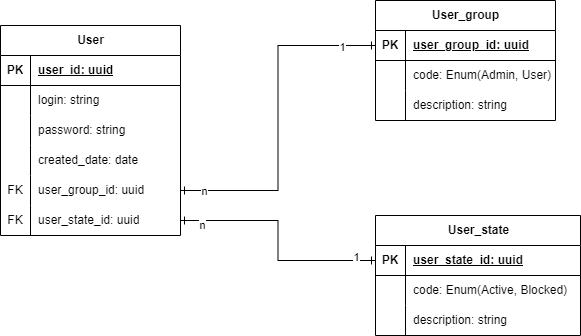

The diagram above was exported from draw.io. Its source (the exported page's mxGraphModel, read from the mxfile embedded in the PNG):
<mxGraphModel dx="1562" dy="837" grid="1" gridSize="10" guides="1" tooltips="1" connect="1" arrows="1" fold="1" page="1" pageScale="1" pageWidth="850" pageHeight="1100" math="0" shadow="0">
  <root>
    <mxCell id="0" />
    <mxCell id="1" parent="0" />
    <mxCell id="CuPvRJ_3pDyFFzygjbsC-1" value="User" style="shape=table;startSize=30;container=1;collapsible=1;childLayout=tableLayout;fixedRows=1;rowLines=0;fontStyle=1;align=center;resizeLast=1;html=1;" parent="1" vertex="1">
      <mxGeometry x="50" y="200" width="180" height="210" as="geometry" />
    </mxCell>
    <mxCell id="CuPvRJ_3pDyFFzygjbsC-2" value="" style="shape=tableRow;horizontal=0;startSize=0;swimlaneHead=0;swimlaneBody=0;fillColor=none;collapsible=0;dropTarget=0;points=[[0,0.5],[1,0.5]];portConstraint=eastwest;top=0;left=0;right=0;bottom=1;" parent="CuPvRJ_3pDyFFzygjbsC-1" vertex="1">
      <mxGeometry y="30" width="180" height="30" as="geometry" />
    </mxCell>
    <mxCell id="CuPvRJ_3pDyFFzygjbsC-3" value="PK" style="shape=partialRectangle;connectable=0;fillColor=none;top=0;left=0;bottom=0;right=0;fontStyle=1;overflow=hidden;whiteSpace=wrap;html=1;" parent="CuPvRJ_3pDyFFzygjbsC-2" vertex="1">
      <mxGeometry width="30" height="30" as="geometry">
        <mxRectangle width="30" height="30" as="alternateBounds" />
      </mxGeometry>
    </mxCell>
    <mxCell id="CuPvRJ_3pDyFFzygjbsC-4" value="user_id: uuid" style="shape=partialRectangle;connectable=0;fillColor=none;top=0;left=0;bottom=0;right=0;align=left;spacingLeft=6;fontStyle=5;overflow=hidden;whiteSpace=wrap;html=1;" parent="CuPvRJ_3pDyFFzygjbsC-2" vertex="1">
      <mxGeometry x="30" width="150" height="30" as="geometry">
        <mxRectangle width="150" height="30" as="alternateBounds" />
      </mxGeometry>
    </mxCell>
    <mxCell id="CuPvRJ_3pDyFFzygjbsC-5" value="" style="shape=tableRow;horizontal=0;startSize=0;swimlaneHead=0;swimlaneBody=0;fillColor=none;collapsible=0;dropTarget=0;points=[[0,0.5],[1,0.5]];portConstraint=eastwest;top=0;left=0;right=0;bottom=0;" parent="CuPvRJ_3pDyFFzygjbsC-1" vertex="1">
      <mxGeometry y="60" width="180" height="30" as="geometry" />
    </mxCell>
    <mxCell id="CuPvRJ_3pDyFFzygjbsC-6" value="" style="shape=partialRectangle;connectable=0;fillColor=none;top=0;left=0;bottom=0;right=0;editable=1;overflow=hidden;whiteSpace=wrap;html=1;" parent="CuPvRJ_3pDyFFzygjbsC-5" vertex="1">
      <mxGeometry width="30" height="30" as="geometry">
        <mxRectangle width="30" height="30" as="alternateBounds" />
      </mxGeometry>
    </mxCell>
    <mxCell id="CuPvRJ_3pDyFFzygjbsC-7" value="login: string" style="shape=partialRectangle;connectable=0;fillColor=none;top=0;left=0;bottom=0;right=0;align=left;spacingLeft=6;overflow=hidden;whiteSpace=wrap;html=1;" parent="CuPvRJ_3pDyFFzygjbsC-5" vertex="1">
      <mxGeometry x="30" width="150" height="30" as="geometry">
        <mxRectangle width="150" height="30" as="alternateBounds" />
      </mxGeometry>
    </mxCell>
    <mxCell id="CuPvRJ_3pDyFFzygjbsC-8" value="" style="shape=tableRow;horizontal=0;startSize=0;swimlaneHead=0;swimlaneBody=0;fillColor=none;collapsible=0;dropTarget=0;points=[[0,0.5],[1,0.5]];portConstraint=eastwest;top=0;left=0;right=0;bottom=0;" parent="CuPvRJ_3pDyFFzygjbsC-1" vertex="1">
      <mxGeometry y="90" width="180" height="30" as="geometry" />
    </mxCell>
    <mxCell id="CuPvRJ_3pDyFFzygjbsC-9" value="" style="shape=partialRectangle;connectable=0;fillColor=none;top=0;left=0;bottom=0;right=0;editable=1;overflow=hidden;whiteSpace=wrap;html=1;" parent="CuPvRJ_3pDyFFzygjbsC-8" vertex="1">
      <mxGeometry width="30" height="30" as="geometry">
        <mxRectangle width="30" height="30" as="alternateBounds" />
      </mxGeometry>
    </mxCell>
    <mxCell id="CuPvRJ_3pDyFFzygjbsC-10" value="password: string" style="shape=partialRectangle;connectable=0;fillColor=none;top=0;left=0;bottom=0;right=0;align=left;spacingLeft=6;overflow=hidden;whiteSpace=wrap;html=1;" parent="CuPvRJ_3pDyFFzygjbsC-8" vertex="1">
      <mxGeometry x="30" width="150" height="30" as="geometry">
        <mxRectangle width="150" height="30" as="alternateBounds" />
      </mxGeometry>
    </mxCell>
    <mxCell id="CuPvRJ_3pDyFFzygjbsC-11" value="" style="shape=tableRow;horizontal=0;startSize=0;swimlaneHead=0;swimlaneBody=0;fillColor=none;collapsible=0;dropTarget=0;points=[[0,0.5],[1,0.5]];portConstraint=eastwest;top=0;left=0;right=0;bottom=0;" parent="CuPvRJ_3pDyFFzygjbsC-1" vertex="1">
      <mxGeometry y="120" width="180" height="30" as="geometry" />
    </mxCell>
    <mxCell id="CuPvRJ_3pDyFFzygjbsC-12" value="" style="shape=partialRectangle;connectable=0;fillColor=none;top=0;left=0;bottom=0;right=0;editable=1;overflow=hidden;whiteSpace=wrap;html=1;" parent="CuPvRJ_3pDyFFzygjbsC-11" vertex="1">
      <mxGeometry width="30" height="30" as="geometry">
        <mxRectangle width="30" height="30" as="alternateBounds" />
      </mxGeometry>
    </mxCell>
    <mxCell id="CuPvRJ_3pDyFFzygjbsC-13" value="created_date: date" style="shape=partialRectangle;connectable=0;fillColor=none;top=0;left=0;bottom=0;right=0;align=left;spacingLeft=6;overflow=hidden;whiteSpace=wrap;html=1;" parent="CuPvRJ_3pDyFFzygjbsC-11" vertex="1">
      <mxGeometry x="30" width="150" height="30" as="geometry">
        <mxRectangle width="150" height="30" as="alternateBounds" />
      </mxGeometry>
    </mxCell>
    <mxCell id="CuPvRJ_3pDyFFzygjbsC-23" style="shape=tableRow;horizontal=0;startSize=0;swimlaneHead=0;swimlaneBody=0;fillColor=none;collapsible=0;dropTarget=0;points=[[0,0.5],[1,0.5]];portConstraint=eastwest;top=0;left=0;right=0;bottom=0;" parent="CuPvRJ_3pDyFFzygjbsC-1" vertex="1">
      <mxGeometry y="150" width="180" height="30" as="geometry" />
    </mxCell>
    <mxCell id="CuPvRJ_3pDyFFzygjbsC-24" value="FK" style="shape=partialRectangle;connectable=0;fillColor=none;top=0;left=0;bottom=0;right=0;editable=1;overflow=hidden;whiteSpace=wrap;html=1;" parent="CuPvRJ_3pDyFFzygjbsC-23" vertex="1">
      <mxGeometry width="30" height="30" as="geometry">
        <mxRectangle width="30" height="30" as="alternateBounds" />
      </mxGeometry>
    </mxCell>
    <mxCell id="CuPvRJ_3pDyFFzygjbsC-25" value="user_group_id: uuid" style="shape=partialRectangle;connectable=0;fillColor=none;top=0;left=0;bottom=0;right=0;align=left;spacingLeft=6;overflow=hidden;whiteSpace=wrap;html=1;" parent="CuPvRJ_3pDyFFzygjbsC-23" vertex="1">
      <mxGeometry x="30" width="150" height="30" as="geometry">
        <mxRectangle width="150" height="30" as="alternateBounds" />
      </mxGeometry>
    </mxCell>
    <mxCell id="CuPvRJ_3pDyFFzygjbsC-20" style="shape=tableRow;horizontal=0;startSize=0;swimlaneHead=0;swimlaneBody=0;fillColor=none;collapsible=0;dropTarget=0;points=[[0,0.5],[1,0.5]];portConstraint=eastwest;top=0;left=0;right=0;bottom=0;" parent="CuPvRJ_3pDyFFzygjbsC-1" vertex="1">
      <mxGeometry y="180" width="180" height="30" as="geometry" />
    </mxCell>
    <mxCell id="CuPvRJ_3pDyFFzygjbsC-21" value="FK" style="shape=partialRectangle;connectable=0;fillColor=none;top=0;left=0;bottom=0;right=0;editable=1;overflow=hidden;whiteSpace=wrap;html=1;" parent="CuPvRJ_3pDyFFzygjbsC-20" vertex="1">
      <mxGeometry width="30" height="30" as="geometry">
        <mxRectangle width="30" height="30" as="alternateBounds" />
      </mxGeometry>
    </mxCell>
    <mxCell id="CuPvRJ_3pDyFFzygjbsC-22" value="user_state_id: uuid" style="shape=partialRectangle;connectable=0;fillColor=none;top=0;left=0;bottom=0;right=0;align=left;spacingLeft=6;overflow=hidden;whiteSpace=wrap;html=1;" parent="CuPvRJ_3pDyFFzygjbsC-20" vertex="1">
      <mxGeometry x="30" width="150" height="30" as="geometry">
        <mxRectangle width="150" height="30" as="alternateBounds" />
      </mxGeometry>
    </mxCell>
    <mxCell id="CuPvRJ_3pDyFFzygjbsC-30" value="User_group" style="shape=table;startSize=30;container=1;collapsible=1;childLayout=tableLayout;fixedRows=1;rowLines=0;fontStyle=1;align=center;resizeLast=1;html=1;" parent="1" vertex="1">
      <mxGeometry x="425" y="175" width="180" height="120" as="geometry" />
    </mxCell>
    <mxCell id="CuPvRJ_3pDyFFzygjbsC-31" value="" style="shape=tableRow;horizontal=0;startSize=0;swimlaneHead=0;swimlaneBody=0;fillColor=none;collapsible=0;dropTarget=0;points=[[0,0.5],[1,0.5]];portConstraint=eastwest;top=0;left=0;right=0;bottom=1;" parent="CuPvRJ_3pDyFFzygjbsC-30" vertex="1">
      <mxGeometry y="30" width="180" height="30" as="geometry" />
    </mxCell>
    <mxCell id="CuPvRJ_3pDyFFzygjbsC-32" value="PK" style="shape=partialRectangle;connectable=0;fillColor=none;top=0;left=0;bottom=0;right=0;fontStyle=1;overflow=hidden;whiteSpace=wrap;html=1;" parent="CuPvRJ_3pDyFFzygjbsC-31" vertex="1">
      <mxGeometry width="30" height="30" as="geometry">
        <mxRectangle width="30" height="30" as="alternateBounds" />
      </mxGeometry>
    </mxCell>
    <mxCell id="CuPvRJ_3pDyFFzygjbsC-33" value="user_group_id: uuid" style="shape=partialRectangle;connectable=0;fillColor=none;top=0;left=0;bottom=0;right=0;align=left;spacingLeft=6;fontStyle=5;overflow=hidden;whiteSpace=wrap;html=1;" parent="CuPvRJ_3pDyFFzygjbsC-31" vertex="1">
      <mxGeometry x="30" width="150" height="30" as="geometry">
        <mxRectangle width="150" height="30" as="alternateBounds" />
      </mxGeometry>
    </mxCell>
    <mxCell id="CuPvRJ_3pDyFFzygjbsC-34" value="" style="shape=tableRow;horizontal=0;startSize=0;swimlaneHead=0;swimlaneBody=0;fillColor=none;collapsible=0;dropTarget=0;points=[[0,0.5],[1,0.5]];portConstraint=eastwest;top=0;left=0;right=0;bottom=0;" parent="CuPvRJ_3pDyFFzygjbsC-30" vertex="1">
      <mxGeometry y="60" width="180" height="30" as="geometry" />
    </mxCell>
    <mxCell id="CuPvRJ_3pDyFFzygjbsC-35" value="" style="shape=partialRectangle;connectable=0;fillColor=none;top=0;left=0;bottom=0;right=0;editable=1;overflow=hidden;whiteSpace=wrap;html=1;" parent="CuPvRJ_3pDyFFzygjbsC-34" vertex="1">
      <mxGeometry width="30" height="30" as="geometry">
        <mxRectangle width="30" height="30" as="alternateBounds" />
      </mxGeometry>
    </mxCell>
    <mxCell id="CuPvRJ_3pDyFFzygjbsC-36" value="code: Enum(Admin, User)" style="shape=partialRectangle;connectable=0;fillColor=none;top=0;left=0;bottom=0;right=0;align=left;spacingLeft=6;overflow=hidden;whiteSpace=wrap;html=1;" parent="CuPvRJ_3pDyFFzygjbsC-34" vertex="1">
      <mxGeometry x="30" width="150" height="30" as="geometry">
        <mxRectangle width="150" height="30" as="alternateBounds" />
      </mxGeometry>
    </mxCell>
    <mxCell id="CuPvRJ_3pDyFFzygjbsC-37" value="" style="shape=tableRow;horizontal=0;startSize=0;swimlaneHead=0;swimlaneBody=0;fillColor=none;collapsible=0;dropTarget=0;points=[[0,0.5],[1,0.5]];portConstraint=eastwest;top=0;left=0;right=0;bottom=0;" parent="CuPvRJ_3pDyFFzygjbsC-30" vertex="1">
      <mxGeometry y="90" width="180" height="30" as="geometry" />
    </mxCell>
    <mxCell id="CuPvRJ_3pDyFFzygjbsC-38" value="" style="shape=partialRectangle;connectable=0;fillColor=none;top=0;left=0;bottom=0;right=0;editable=1;overflow=hidden;whiteSpace=wrap;html=1;" parent="CuPvRJ_3pDyFFzygjbsC-37" vertex="1">
      <mxGeometry width="30" height="30" as="geometry">
        <mxRectangle width="30" height="30" as="alternateBounds" />
      </mxGeometry>
    </mxCell>
    <mxCell id="CuPvRJ_3pDyFFzygjbsC-39" value="description: string" style="shape=partialRectangle;connectable=0;fillColor=none;top=0;left=0;bottom=0;right=0;align=left;spacingLeft=6;overflow=hidden;whiteSpace=wrap;html=1;" parent="CuPvRJ_3pDyFFzygjbsC-37" vertex="1">
      <mxGeometry x="30" width="150" height="30" as="geometry">
        <mxRectangle width="150" height="30" as="alternateBounds" />
      </mxGeometry>
    </mxCell>
    <mxCell id="CuPvRJ_3pDyFFzygjbsC-44" value="User_state" style="shape=table;startSize=30;container=1;collapsible=1;childLayout=tableLayout;fixedRows=1;rowLines=0;fontStyle=1;align=center;resizeLast=1;html=1;" parent="1" vertex="1">
      <mxGeometry x="425" y="390" width="205" height="120" as="geometry" />
    </mxCell>
    <mxCell id="CuPvRJ_3pDyFFzygjbsC-45" value="" style="shape=tableRow;horizontal=0;startSize=0;swimlaneHead=0;swimlaneBody=0;fillColor=none;collapsible=0;dropTarget=0;points=[[0,0.5],[1,0.5]];portConstraint=eastwest;top=0;left=0;right=0;bottom=1;" parent="CuPvRJ_3pDyFFzygjbsC-44" vertex="1">
      <mxGeometry y="30" width="205" height="30" as="geometry" />
    </mxCell>
    <mxCell id="CuPvRJ_3pDyFFzygjbsC-46" value="PK" style="shape=partialRectangle;connectable=0;fillColor=none;top=0;left=0;bottom=0;right=0;fontStyle=1;overflow=hidden;whiteSpace=wrap;html=1;" parent="CuPvRJ_3pDyFFzygjbsC-45" vertex="1">
      <mxGeometry width="30" height="30" as="geometry">
        <mxRectangle width="30" height="30" as="alternateBounds" />
      </mxGeometry>
    </mxCell>
    <mxCell id="CuPvRJ_3pDyFFzygjbsC-47" value="user_state_id: uuid" style="shape=partialRectangle;connectable=0;fillColor=none;top=0;left=0;bottom=0;right=0;align=left;spacingLeft=6;fontStyle=5;overflow=hidden;whiteSpace=wrap;html=1;" parent="CuPvRJ_3pDyFFzygjbsC-45" vertex="1">
      <mxGeometry x="30" width="175" height="30" as="geometry">
        <mxRectangle width="175" height="30" as="alternateBounds" />
      </mxGeometry>
    </mxCell>
    <mxCell id="CuPvRJ_3pDyFFzygjbsC-48" value="" style="shape=tableRow;horizontal=0;startSize=0;swimlaneHead=0;swimlaneBody=0;fillColor=none;collapsible=0;dropTarget=0;points=[[0,0.5],[1,0.5]];portConstraint=eastwest;top=0;left=0;right=0;bottom=0;" parent="CuPvRJ_3pDyFFzygjbsC-44" vertex="1">
      <mxGeometry y="60" width="205" height="30" as="geometry" />
    </mxCell>
    <mxCell id="CuPvRJ_3pDyFFzygjbsC-49" value="" style="shape=partialRectangle;connectable=0;fillColor=none;top=0;left=0;bottom=0;right=0;editable=1;overflow=hidden;whiteSpace=wrap;html=1;" parent="CuPvRJ_3pDyFFzygjbsC-48" vertex="1">
      <mxGeometry width="30" height="30" as="geometry">
        <mxRectangle width="30" height="30" as="alternateBounds" />
      </mxGeometry>
    </mxCell>
    <mxCell id="CuPvRJ_3pDyFFzygjbsC-50" value="code: Enum(Active, Blocked)" style="shape=partialRectangle;connectable=0;fillColor=none;top=0;left=0;bottom=0;right=0;align=left;spacingLeft=6;overflow=hidden;whiteSpace=wrap;html=1;" parent="CuPvRJ_3pDyFFzygjbsC-48" vertex="1">
      <mxGeometry x="30" width="175" height="30" as="geometry">
        <mxRectangle width="175" height="30" as="alternateBounds" />
      </mxGeometry>
    </mxCell>
    <mxCell id="CuPvRJ_3pDyFFzygjbsC-51" value="" style="shape=tableRow;horizontal=0;startSize=0;swimlaneHead=0;swimlaneBody=0;fillColor=none;collapsible=0;dropTarget=0;points=[[0,0.5],[1,0.5]];portConstraint=eastwest;top=0;left=0;right=0;bottom=0;" parent="CuPvRJ_3pDyFFzygjbsC-44" vertex="1">
      <mxGeometry y="90" width="205" height="30" as="geometry" />
    </mxCell>
    <mxCell id="CuPvRJ_3pDyFFzygjbsC-52" value="" style="shape=partialRectangle;connectable=0;fillColor=none;top=0;left=0;bottom=0;right=0;editable=1;overflow=hidden;whiteSpace=wrap;html=1;" parent="CuPvRJ_3pDyFFzygjbsC-51" vertex="1">
      <mxGeometry width="30" height="30" as="geometry">
        <mxRectangle width="30" height="30" as="alternateBounds" />
      </mxGeometry>
    </mxCell>
    <mxCell id="CuPvRJ_3pDyFFzygjbsC-53" value="description: string" style="shape=partialRectangle;connectable=0;fillColor=none;top=0;left=0;bottom=0;right=0;align=left;spacingLeft=6;overflow=hidden;whiteSpace=wrap;html=1;" parent="CuPvRJ_3pDyFFzygjbsC-51" vertex="1">
      <mxGeometry x="30" width="175" height="30" as="geometry">
        <mxRectangle width="175" height="30" as="alternateBounds" />
      </mxGeometry>
    </mxCell>
    <mxCell id="CuPvRJ_3pDyFFzygjbsC-57" style="edgeStyle=orthogonalEdgeStyle;rounded=0;orthogonalLoop=1;jettySize=auto;html=1;exitX=0;exitY=0.5;exitDx=0;exitDy=0;entryX=1;entryY=0.5;entryDx=0;entryDy=0;endArrow=ERone;endFill=0;startArrow=ERone;startFill=0;" parent="1" source="CuPvRJ_3pDyFFzygjbsC-31" target="CuPvRJ_3pDyFFzygjbsC-23" edge="1">
      <mxGeometry relative="1" as="geometry">
        <mxPoint x="290" y="300" as="targetPoint" />
      </mxGeometry>
    </mxCell>
    <mxCell id="CuPvRJ_3pDyFFzygjbsC-59" value="n" style="edgeLabel;html=1;align=center;verticalAlign=middle;resizable=0;points=[];" parent="CuPvRJ_3pDyFFzygjbsC-57" vertex="1" connectable="0">
      <mxGeometry x="0.8655" relative="1" as="geometry">
        <mxPoint as="offset" />
      </mxGeometry>
    </mxCell>
    <mxCell id="CuPvRJ_3pDyFFzygjbsC-60" value="1" style="edgeLabel;html=1;align=center;verticalAlign=middle;resizable=0;points=[];" parent="CuPvRJ_3pDyFFzygjbsC-57" vertex="1" connectable="0">
      <mxGeometry x="-0.7982" y="1" relative="1" as="geometry">
        <mxPoint as="offset" />
      </mxGeometry>
    </mxCell>
    <mxCell id="CuPvRJ_3pDyFFzygjbsC-58" style="edgeStyle=orthogonalEdgeStyle;rounded=0;orthogonalLoop=1;jettySize=auto;html=1;exitX=0;exitY=0.5;exitDx=0;exitDy=0;entryX=1;entryY=0.5;entryDx=0;entryDy=0;endArrow=ERone;endFill=0;startArrow=ERone;startFill=0;" parent="1" source="CuPvRJ_3pDyFFzygjbsC-45" target="CuPvRJ_3pDyFFzygjbsC-20" edge="1">
      <mxGeometry relative="1" as="geometry" />
    </mxCell>
    <mxCell id="CuPvRJ_3pDyFFzygjbsC-61" value="n" style="edgeLabel;html=1;align=center;verticalAlign=middle;resizable=0;points=[];" parent="CuPvRJ_3pDyFFzygjbsC-58" vertex="1" connectable="0">
      <mxGeometry x="0.8212" y="4" relative="1" as="geometry">
        <mxPoint as="offset" />
      </mxGeometry>
    </mxCell>
    <mxCell id="CuPvRJ_3pDyFFzygjbsC-62" value="1" style="edgeLabel;html=1;align=center;verticalAlign=middle;resizable=0;points=[];" parent="CuPvRJ_3pDyFFzygjbsC-58" vertex="1" connectable="0">
      <mxGeometry x="-0.8259" y="-4" relative="1" as="geometry">
        <mxPoint as="offset" />
      </mxGeometry>
    </mxCell>
  </root>
</mxGraphModel>